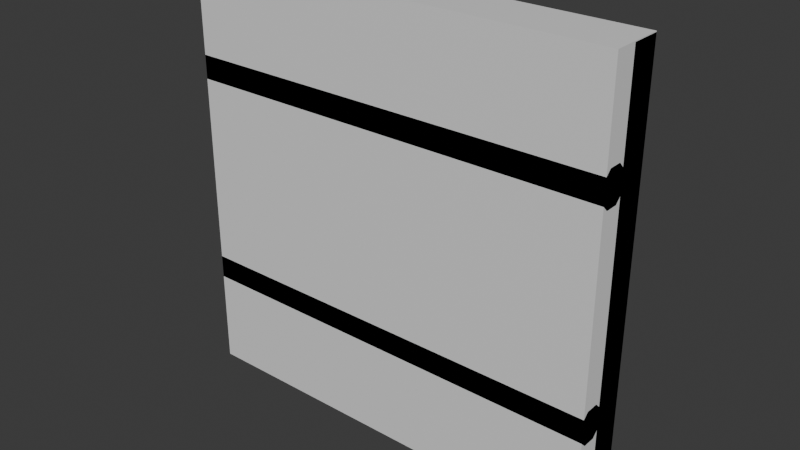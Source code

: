 # Source: build_wood_wall.blend  (saved by Blender 5.1.30; exported with 4.5.12 LTS)
import bpy
from mathutils import Matrix  # noqa: F401  (used for matrix-valued properties, if any)

bpy.ops.wm.read_factory_settings(use_empty=True)
scene = bpy.context.scene
scene.name = 'Scene'

# ---- materials (node trees are filled in below, after node groups)
mat_build_wood_plank = bpy.data.materials.new('build_wood_plank')
mat_build_wood_plank.diffuse_color = (0.42, 0.33, 0.24, 1.0)
mat_build_wood_beam = bpy.data.materials.new('build_wood_beam')
mat_build_wood_beam.diffuse_color = (0.3, 0.23, 0.17, 1.0)

# ---- material node trees
mat_build_wood_plank.use_nodes = True; mat_build_wood_plank.node_tree.nodes.clear()
_N = mat_build_wood_plank.node_tree.nodes; _L = mat_build_wood_plank.node_tree.links
n0 = _N.new('ShaderNodeBsdfPrincipled'); n0.name = 'Principled BSDF'; n0.location = (-200, 100)
n1 = _N.new('ShaderNodeOutputMaterial'); n1.name = 'Material Output'; n1.location = (200, 100)
_L.new(n0.outputs[0], n1.inputs[0])
n1.is_active_output = True
mat_build_wood_beam.use_nodes = True; mat_build_wood_beam.node_tree.nodes.clear()
_N = mat_build_wood_beam.node_tree.nodes; _L = mat_build_wood_beam.node_tree.links
n0 = _N.new('ShaderNodeBsdfPrincipled'); n0.name = 'Principled BSDF'; n0.location = (-200, 100)
n1 = _N.new('ShaderNodeOutputMaterial'); n1.name = 'Material Output'; n1.location = (200, 100)
_L.new(n0.outputs[0], n1.inputs[0])
n1.is_active_output = True

# ---- world
world_world = bpy.data.worlds.new('World'); scene.world = world_world
world_world.use_nodes = True; world_world.node_tree.nodes.clear()
_N = world_world.node_tree.nodes; _L = world_world.node_tree.links
n0 = _N.new('ShaderNodeOutputWorld'); n0.name = 'World Output'; n0.location = (200, 100)
n1 = _N.new('ShaderNodeBackground'); n1.name = 'Background'; n1.location = (-200, 100)
n1.inputs[0].default_value = (0.05088, 0.05088, 0.05088, 1.0)
_L.new(n1.outputs[0], n0.inputs[0])
n0.is_active_output = True
world_world.color = (0.05088, 0.05088, 0.05088)
world_world.sun_shadow_jitter_overblur = 0.0

# ---- meshes
me_build_wood_wall = bpy.data.meshes.new('build_wood_wall')
me_build_wood_wall.from_pydata([(-1.0, 0.125, -1.0), (-0.7494, 0.125, -1.0), (-0.7494, 0.125, 0.9719), (-1.0, 0.125, 0.9997), (-1.0, -0.015, -1.0), (-0.7494, -0.015, -1.0), (-0.7494, -0.015, 0.9719), (-1.0, -0.015, 0.9997), (-0.7374, 0.125, -1.0), (-0.4891, 0.125, -1.0), (-0.4891, 0.125, 0.9883), (-0.7374, 0.125, 0.9942), (-0.7374, -0.015, -1.0), (-0.4891, -0.015, -1.0), (-0.4891, -0.015, 0.9883), (-0.7374, -0.015, 0.9942), (-0.4771, 0.125, -1.0), (-0.2413, 0.125, -1.0), (-0.2413, 0.125, 1.0), (-0.4771, 0.125, 1.0), (-0.4771, -0.015, -1.0), (-0.2413, -0.015, -1.0), (-0.2413, -0.015, 1.0), (-0.4771, -0.015, 1.0), (-0.2293, 0.125, -1.0), (0.014, 0.125, -1.0), (0.014, 0.125, 0.9675), (-0.2293, 0.125, 0.9904), (-0.2293, -0.015, -1.0), (0.014, -0.015, -1.0), (0.014, -0.015, 0.9675), (-0.2293, -0.015, 0.9904), (0.026, 0.125, -1.0), (0.2384, 0.125, -1.0), (0.2384, 0.125, 0.9904), (0.026, 0.125, 0.998), (0.026, -0.015, -1.0), (0.2384, -0.015, -1.0), (0.2384, -0.015, 0.9904), (0.026, -0.015, 0.998), (0.2504, 0.125, -1.0), (0.4878, 0.125, -1.0), (0.4878, 0.125, 0.9824), (0.2504, 0.125, 0.9873), (0.2504, -0.015, -1.0), (0.4878, -0.015, -1.0), (0.4878, -0.015, 0.9824), (0.2504, -0.015, 0.9873), (0.4998, 0.125, -1.0), (0.7412, 0.125, -1.0), (0.7412, 0.125, 0.9673), (0.4998, 0.125, 0.9815), (0.4998, -0.015, -1.0), (0.7412, -0.015, -1.0), (0.7412, -0.015, 0.9673), (0.4998, -0.015, 0.9815), (0.7532, 0.125, -1.0), (1.0, 0.125, -1.0), (1.0, 0.125, 0.9958), (0.7532, 0.125, 0.9911), (0.7532, -0.015, -1.0), (1.0, -0.015, -1.0), (1.0, -0.015, 0.9958), (0.7532, -0.015, 0.9911), (-1.0, -0.015, -0.5552), (-1.0, -0.015, -0.4448), (-1.0, -0.03975, -0.42), (-1.0, -0.1002, -0.42), (-1.0, -0.125, -0.4448), (-1.0, -0.125, -0.5552), (-1.0, -0.1002, -0.58), (-1.0, -0.03975, -0.58), (1.0, -0.015, -0.5552), (1.0, -0.015, -0.4448), (1.0, -0.03975, -0.42), (1.0, -0.1002, -0.42), (1.0, -0.125, -0.4448), (1.0, -0.125, -0.5552), (1.0, -0.1002, -0.58), (1.0, -0.03975, -0.58), (-1.0, -0.015, 0.4448), (-1.0, -0.015, 0.5552), (-1.0, -0.03975, 0.58), (-1.0, -0.1002, 0.58), (-1.0, -0.125, 0.5552), (-1.0, -0.125, 0.4448), (-1.0, -0.1002, 0.42), (-1.0, -0.03975, 0.42), (1.0, -0.015, 0.4448), (1.0, -0.015, 0.5552), (1.0, -0.03975, 0.58), (1.0, -0.1002, 0.58), (1.0, -0.125, 0.5552), (1.0, -0.125, 0.4448), (1.0, -0.1002, 0.42), (1.0, -0.03975, 0.42)], [], [(4, 5, 6, 7), (3, 2, 1, 0), (0, 1, 5, 4), (1, 2, 6, 5), (2, 3, 7, 6), (3, 0, 4, 7), (12, 13, 14, 15), (11, 10, 9, 8), (8, 9, 13, 12), (9, 10, 14, 13), (10, 11, 15, 14), (11, 8, 12, 15), (20, 21, 22, 23), (19, 18, 17, 16), (16, 17, 21, 20), (17, 18, 22, 21), (18, 19, 23, 22), (19, 16, 20, 23), (28, 29, 30, 31), (27, 26, 25, 24), (24, 25, 29, 28), (25, 26, 30, 29), (26, 27, 31, 30), (27, 24, 28, 31), (36, 37, 38, 39), (35, 34, 33, 32), (32, 33, 37, 36), (33, 34, 38, 37), (34, 35, 39, 38), (35, 32, 36, 39), (44, 45, 46, 47), (43, 42, 41, 40), (40, 41, 45, 44), (41, 42, 46, 45), (42, 43, 47, 46), (43, 40, 44, 47), (52, 53, 54, 55), (51, 50, 49, 48), (48, 49, 53, 52), (49, 50, 54, 53), (50, 51, 55, 54), (51, 48, 52, 55), (60, 61, 62, 63), (59, 58, 57, 56), (56, 57, 61, 60), (57, 58, 62, 61), (58, 59, 63, 62), (59, 56, 60, 63), (72, 73, 74, 75, 76, 77, 78, 79), (71, 70, 69, 68, 67, 66, 65, 64), (64, 65, 73, 72), (65, 66, 74, 73), (66, 67, 75, 74), (67, 68, 76, 75), (68, 69, 77, 76), (69, 70, 78, 77), (70, 71, 79, 78), (71, 64, 72, 79), (88, 89, 90, 91, 92, 93, 94, 95), (87, 86, 85, 84, 83, 82, 81, 80), (80, 81, 89, 88), (81, 82, 90, 89), (82, 83, 91, 90), (83, 84, 92, 91), (84, 85, 93, 92), (85, 86, 94, 93), (86, 87, 95, 94), (87, 80, 88, 95)])
me_build_wood_wall.polygons.foreach_set('material_index', [0, 0, 0, 0, 0, 0, 0, 0, 0, 0, 0, 0, 0, 0, 0, 0, 0, 0, 0, 0, 0, 0, 0, 0, 0, 0, 0, 0, 0, 0, 0, 0, 0, 0, 0, 0, 0, 0, 0, 0, 0, 0, 0, 0, 0, 0, 0, 0, 1, 1, 1, 1, 1, 1, 1, 1, 1, 1, 1, 1, 1, 1, 1, 1, 1, 1, 1, 1])
_uv = me_build_wood_wall.uv_layers.new(name='UVMap')
_uv.uv.foreach_set('vector', [-0.3425, 0.5002, -0.3425, 0.3748, 0.6435, 0.3748, 0.6574, 0.5002, 0.6574, 0.3748, 0.6435, 0.5002, -0.3425, 0.5002, -0.3425, 0.3748, 0.6575, 0.4725, 0.5322, 0.4725, 0.5322, 0.4025, 0.6575, 0.4025, -0.3425, 0.4025, 0.6435, 0.4025, 0.6435, 0.4725, -0.3425, 0.4725, 0.5836, 0.4025, 0.7097, 0.4025, 0.7097, 0.4725, 0.5836, 0.4725, 0.6574, 0.4725, -0.3425, 0.4725, -0.3425, 0.4025, 0.6574, 0.4025, 0.1977, 0.7496, 0.1977, 0.6254, 1.192, 0.6254, 1.195, 0.7496, 1.195, 0.6254, 1.192, 0.7496, 0.1977, 0.7496, 0.1977, 0.6254, 1.066, 0.7225, 0.9422, 0.7225, 0.9422, 0.6525, 1.066, 0.6525, 0.1977, 0.6525, 1.192, 0.6525, 1.192, 0.7225, 0.1977, 0.7225, 0.9538, 0.6525, 1.078, 0.6525, 1.078, 0.7225, 0.9538, 0.7225, 1.195, 0.7225, 0.1977, 0.7225, 0.1977, 0.6525, 1.195, 0.6525, 0.02938, 0.8714, 0.02938, 0.7536, 1.029, 0.7536, 1.029, 0.8714, 1.029, 0.7536, 1.029, 0.8714, 0.02938, 0.8714, 0.02938, 0.7536, 0.2909, 0.7775, 0.4087, 0.7775, 0.4087, 0.8475, 0.2909, 0.8475, 0.02938, 0.7775, 1.029, 0.7775, 1.029, 0.8475, 0.02938, 0.8475, 0.4087, 0.8475, 0.2909, 0.8475, 0.2909, 0.7775, 0.4087, 0.7775, 1.029, 0.8475, 0.02938, 0.8475, 0.02938, 0.7775, 1.029, 0.7775, 0.05472, 0.7483, 0.05472, 0.6267, 1.038, 0.6267, 1.05, 0.7483, 1.05, 0.6267, 1.038, 0.7483, 0.05472, 0.7483, 0.05472, 0.6267, 0.6694, 0.7225, 0.5477, 0.7225, 0.5477, 0.6525, 0.6694, 0.6525, 0.05472, 0.6525, 1.038, 0.6525, 1.038, 0.7225, 0.05472, 0.7225, 0.593, 0.6525, 0.7152, 0.6525, 0.7152, 0.7225, 0.593, 0.7225, 1.05, 0.7225, 0.05472, 0.7225, 0.05472, 0.6525, 1.05, 0.6525, -0.2341, 0.4906, -0.2341, 0.3844, 0.7611, 0.3844, 0.7649, 0.4906, 0.7649, 0.3844, 0.7611, 0.4906, -0.2341, 0.4906, -0.2341, 0.3844, 0.2529, 0.4725, 0.1467, 0.4725, 0.1467, 0.4025, 0.2529, 0.4025, -0.2341, 0.4025, 0.7611, 0.4025, 0.7611, 0.4725, -0.2341, 0.4725, 0.1646, 0.4025, 0.2708, 0.4025, 0.2708, 0.4725, 0.1646, 0.4725, 0.7649, 0.4725, -0.2341, 0.4725, -0.2341, 0.4025, 0.7649, 0.4025, -0.2109, 0.7469, -0.2109, 0.6281, 0.7803, 0.6281, 0.7827, 0.7469, 0.7827, 0.6281, 0.7803, 0.7469, -0.2109, 0.7469, -0.2109, 0.6281, 0.1639, 0.7225, 0.04522, 0.7225, 0.04522, 0.6525, 0.1639, 0.6525, -0.2109, 0.6525, 0.7803, 0.6525, 0.7803, 0.7225, -0.2109, 0.7225, 0.05538, 0.6525, 0.1741, 0.6525, 0.1741, 0.7225, 0.05538, 0.7225, 0.7827, 0.7225, -0.2109, 0.7225, -0.2109, 0.6525, 0.7827, 0.6525, -0.1748, 0.9979, -0.1748, 0.8771, 0.8088, 0.8771, 0.8159, 0.9979, 0.8159, 0.8771, 0.8088, 0.9979, -0.1748, 0.9979, -0.1748, 0.8771, 0.07533, 0.9725, -0.04539, 0.9725, -0.04539, 0.9025, 0.07533, 0.9025, -0.1748, 0.9025, 0.8088, 0.9025, 0.8088, 0.9725, -0.1748, 0.9725, -0.01638, 0.9025, 0.1045, 0.9025, 0.1045, 0.9725, -0.01638, 0.9725, 0.8159, 0.9725, -0.1748, 0.9725, -0.1748, 0.9025, 0.8159, 0.9025, -0.04574, 0.6242, -0.04574, 0.5008, 0.9521, 0.5008, 0.9498, 0.6242, 0.9498, 0.5008, 0.9521, 0.6242, -0.04574, 0.6242, -0.04574, 0.5008, 0.07766, 0.5975, -0.04574, 0.5975, -0.04574, 0.5275, 0.07766, 0.5275, -0.04574, 0.5275, 0.9521, 0.5275, 0.9521, 0.5975, -0.04574, 0.5975, -0.05509, 0.5275, 0.06834, 0.5275, 0.06834, 0.5975, -0.05509, 0.5975, 0.9498, 0.5975, -0.04574, 0.5975, -0.04574, 0.5275, 0.9498, 0.5275, 1.226, 0.965, 1.171, 0.965, 1.158, 0.9526, 1.158, 0.9224, 1.171, 0.91, 1.226, 0.91, 1.238, 0.9224, 1.238, 0.9526, 1.238, 0.9224, 1.238, 0.9526, 1.226, 0.965, 1.171, 0.965, 1.158, 0.9526, 1.158, 0.9224, 1.171, 0.91, 1.226, 0.91, 0.4484, 0.9651, 0.4484, 0.9099, 1.448, 0.9099, 1.448, 0.9651, 0.4484, 0.9463, 0.4484, 0.9287, 1.448, 0.9287, 1.448, 0.9463, 0.4484, 0.9526, 0.4484, 0.9224, 1.448, 0.9224, 1.448, 0.9526, 0.4484, 0.9463, 0.4484, 0.9287, 1.448, 0.9287, 1.448, 0.9463, 0.4484, 0.9651, 0.4484, 0.9099, 1.448, 0.9099, 1.448, 0.9651, 0.4484, 0.9463, 0.4484, 0.9287, 1.448, 0.9287, 1.448, 0.9463, 0.4484, 0.9526, 0.4484, 0.9224, 1.448, 0.9224, 1.448, 0.9526, 0.4484, 0.9463, 0.4484, 0.9287, 1.448, 0.9287, 1.448, 0.9463, 0.7226, 0.09, 0.6674, 0.09, 0.655, 0.07762, 0.655, 0.04738, 0.6674, 0.035, 0.7226, 0.035, 0.735, 0.04738, 0.735, 0.07762, 0.735, 0.04738, 0.735, 0.07762, 0.7226, 0.09, 0.6674, 0.09, 0.655, 0.07762, 0.655, 0.04738, 0.6674, 0.035, 0.7226, 0.035, 0.445, 0.09013, 0.445, 0.03488, 1.445, 0.03488, 1.445, 0.09013, 0.445, 0.07125, 0.445, 0.05375, 1.445, 0.05375, 1.445, 0.07125, 0.445, 0.07762, 0.445, 0.04738, 1.445, 0.04738, 1.445, 0.07762, 0.445, 0.07125, 0.445, 0.05375, 1.445, 0.05375, 1.445, 0.07125, 0.445, 0.09013, 0.445, 0.03488, 1.445, 0.03488, 1.445, 0.09013, 0.445, 0.07125, 0.445, 0.05375, 1.445, 0.05375, 1.445, 0.07125, 0.445, 0.07762, 0.445, 0.04738, 1.445, 0.04738, 1.445, 0.07762, 0.445, 0.07125, 0.445, 0.05375, 1.445, 0.05375, 1.445, 0.07125])
me_build_wood_wall.materials.append(mat_build_wood_plank)
me_build_wood_wall.materials.append(mat_build_wood_beam)
me_build_wood_wall.update()
me_build_wood_wall_lod1 = bpy.data.meshes.new('build_wood_wall_lod1')
me_build_wood_wall_lod1.from_pydata([(-1.0, 0.125, -1.0), (1.0, 0.125, -1.0), (1.0, 0.125, 1.0), (-1.0, 0.125, 1.0), (-1.0, -0.125, -1.0), (1.0, -0.125, -1.0), (1.0, -0.125, 1.0), (-1.0, -0.125, 1.0)], [], [(4, 5, 6, 7), (3, 2, 1, 0), (0, 1, 5, 4), (1, 2, 6, 5), (2, 3, 7, 6), (3, 0, 4, 7)])
_uv = me_build_wood_wall_lod1.uv_layers.new(name='UVMap')
_uv.uv.foreach_set('vector', [0.2757, -0.3125, 1.276, -0.3125, 1.276, 0.6875, 0.2757, 0.6875, 0.2757, -0.3125, 1.276, -0.3125, 1.276, 0.6875, 0.2757, 0.6875, 0.2757, 0.125, 1.276, 0.125, 1.276, 0.25, 0.2757, 0.25, 0.2757, 0.125, 1.276, 0.125, 1.276, 0.25, 0.2757, 0.25, 1.276, 0.25, 0.2757, 0.25, 0.2757, 0.125, 1.276, 0.125, 1.276, 0.25, 0.2757, 0.25, 0.2757, 0.125, 1.276, 0.125])
me_build_wood_wall_lod1.materials.append(mat_build_wood_plank)
me_build_wood_wall_lod1.materials.append(mat_build_wood_beam)
me_build_wood_wall_lod1.update()

# ---- objects
ob_build_wood_wall = bpy.data.objects.new('build_wood_wall', me_build_wood_wall)
ob_build_wood_wall_lod1 = bpy.data.objects.new('build_wood_wall_lod1', me_build_wood_wall_lod1)

# ---- transforms, parenting, visibility, modifiers, constraints
ob_build_wood_wall.location = (0.0, 0.0, 0.0)
ob_build_wood_wall_lod1.location = (0.0, 0.0, 0.0)

# ---- collection membership
scene.collection.objects.link(ob_build_wood_wall)
scene.collection.objects.link(ob_build_wood_wall_lod1)

# ---- scene / render settings (as saved in the file)
scene.frame_start = 1; scene.frame_end = 250; scene.frame_set(1)
scene.render.engine = 'BLENDER_EEVEE_NEXT'
scene.render.bake_bias = 0.0
scene.render.bake_samples = 0
scene.cycles.sampling_pattern = 'TABULATED_SOBOL'
scene.eevee.use_volume_custom_range = False
bpy.context.view_layer.update()

# ---- added for rendering (the .blend has no active camera and no usable light): camera, sun
cam_auto = bpy.data.cameras.new('AutoCamera')
cam_auto.lens = 50.0
cam_auto.sensor_width = 36.0
cam_auto.clip_end = 1000.0
ob_auto_camera = bpy.data.objects.new('AutoCamera', cam_auto)
scene.collection.objects.link(ob_auto_camera)
ob_auto_camera.location = (2.62713, -3.15256, 2.10171)
ob_auto_camera.rotation_euler = (1.09748, -7.21219e-08, 0.694738)
scene.camera = ob_auto_camera
light_auto_sun = bpy.data.lights.new('AutoSun', 'SUN')
light_auto_sun.energy = 3.0
light_auto_sun.angle = 0.0523599
ob_auto_sun = bpy.data.objects.new('AutoSun', light_auto_sun)
scene.collection.objects.link(ob_auto_sun)
ob_auto_sun.rotation_euler = (0.872665, 0.174533, 0.523599)
bpy.context.view_layer.update()
